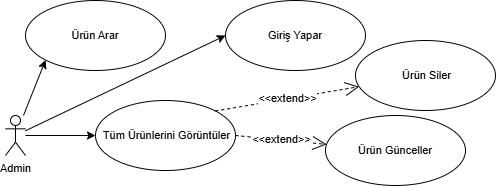

The diagram above was exported from draw.io. Its source (the exported page's mxGraphModel, read from the mxfile embedded in the PNG):
<mxGraphModel dx="1035" dy="532" grid="1" gridSize="10" guides="1" tooltips="1" connect="1" arrows="1" fold="1" page="1" pageScale="1" pageWidth="1000" pageHeight="1000" math="0" shadow="0">
  <root>
    <mxCell id="0" />
    <mxCell id="1" parent="0" />
    <mxCell id="u87Ltixw-DFZqbEDM121-97" style="rounded=0;orthogonalLoop=1;jettySize=auto;html=1;entryX=0;entryY=0.5;entryDx=0;entryDy=0;fontSize=11;" parent="1" source="u87Ltixw-DFZqbEDM121-89" target="u87Ltixw-DFZqbEDM121-92" edge="1">
      <mxGeometry relative="1" as="geometry" />
    </mxCell>
    <mxCell id="u87Ltixw-DFZqbEDM121-109" style="rounded=0;orthogonalLoop=1;jettySize=auto;html=1;entryX=0;entryY=1;entryDx=0;entryDy=0;fontSize=11;" parent="1" source="u87Ltixw-DFZqbEDM121-89" target="u87Ltixw-DFZqbEDM121-105" edge="1">
      <mxGeometry relative="1" as="geometry" />
    </mxCell>
    <mxCell id="u87Ltixw-DFZqbEDM121-110" style="rounded=0;orthogonalLoop=1;jettySize=auto;html=1;entryX=0;entryY=0.5;entryDx=0;entryDy=0;fontSize=11;" parent="1" source="u87Ltixw-DFZqbEDM121-89" target="u87Ltixw-DFZqbEDM121-106" edge="1">
      <mxGeometry relative="1" as="geometry" />
    </mxCell>
    <mxCell id="u87Ltixw-DFZqbEDM121-89" value="Admin" style="shape=umlActor;verticalLabelPosition=bottom;verticalAlign=top;html=1;fontSize=11;" parent="1" vertex="1">
      <mxGeometry x="30" y="915" width="20" height="40" as="geometry" />
    </mxCell>
    <mxCell id="u87Ltixw-DFZqbEDM121-92" value="Giriş Yapar" style="ellipse;whiteSpace=wrap;html=1;fontSize=11;" parent="1" vertex="1">
      <mxGeometry x="250" y="800" width="140" height="70" as="geometry" />
    </mxCell>
    <mxCell id="u87Ltixw-DFZqbEDM121-105" value="Ürün Arar" style="ellipse;whiteSpace=wrap;html=1;fontSize=11;" parent="1" vertex="1">
      <mxGeometry x="50" y="800" width="140" height="70" as="geometry" />
    </mxCell>
    <mxCell id="u87Ltixw-DFZqbEDM121-106" value="&amp;nbsp;Tüm Ürünlerini Görüntüler" style="ellipse;whiteSpace=wrap;html=1;fontSize=11;" parent="1" vertex="1">
      <mxGeometry x="120" y="900" width="140" height="70" as="geometry" />
    </mxCell>
    <mxCell id="u87Ltixw-DFZqbEDM121-107" value="&amp;nbsp;Ürün Siler" style="ellipse;whiteSpace=wrap;html=1;fontSize=11;" parent="1" vertex="1">
      <mxGeometry x="380" y="840" width="140" height="70" as="geometry" />
    </mxCell>
    <mxCell id="_TswHYcR5eJmgxJztcxw-7" value="Ürün Günceller" style="ellipse;whiteSpace=wrap;html=1;fontSize=11;" vertex="1" parent="1">
      <mxGeometry x="350" y="915" width="140" height="70" as="geometry" />
    </mxCell>
    <mxCell id="_TswHYcR5eJmgxJztcxw-22" value="&amp;lt;&amp;lt;extend&amp;gt;&amp;gt;" style="endArrow=open;endSize=12;dashed=1;html=1;rounded=0;exitX=1;exitY=0;exitDx=0;exitDy=0;fontSize=11;" edge="1" parent="1" source="u87Ltixw-DFZqbEDM121-106" target="u87Ltixw-DFZqbEDM121-107">
      <mxGeometry width="160" relative="1" as="geometry">
        <mxPoint x="730" y="719.5" as="sourcePoint" />
        <mxPoint x="733" y="620.5" as="targetPoint" />
      </mxGeometry>
    </mxCell>
    <mxCell id="_TswHYcR5eJmgxJztcxw-23" value="&amp;lt;&amp;lt;extend&amp;gt;&amp;gt;" style="endArrow=open;endSize=12;dashed=1;html=1;rounded=0;exitX=1;exitY=0.5;exitDx=0;exitDy=0;fontSize=11;" edge="1" parent="1" source="u87Ltixw-DFZqbEDM121-106" target="_TswHYcR5eJmgxJztcxw-7">
      <mxGeometry width="160" relative="1" as="geometry">
        <mxPoint x="300" y="905" as="sourcePoint" />
        <mxPoint x="421" y="896" as="targetPoint" />
      </mxGeometry>
    </mxCell>
  </root>
</mxGraphModel>